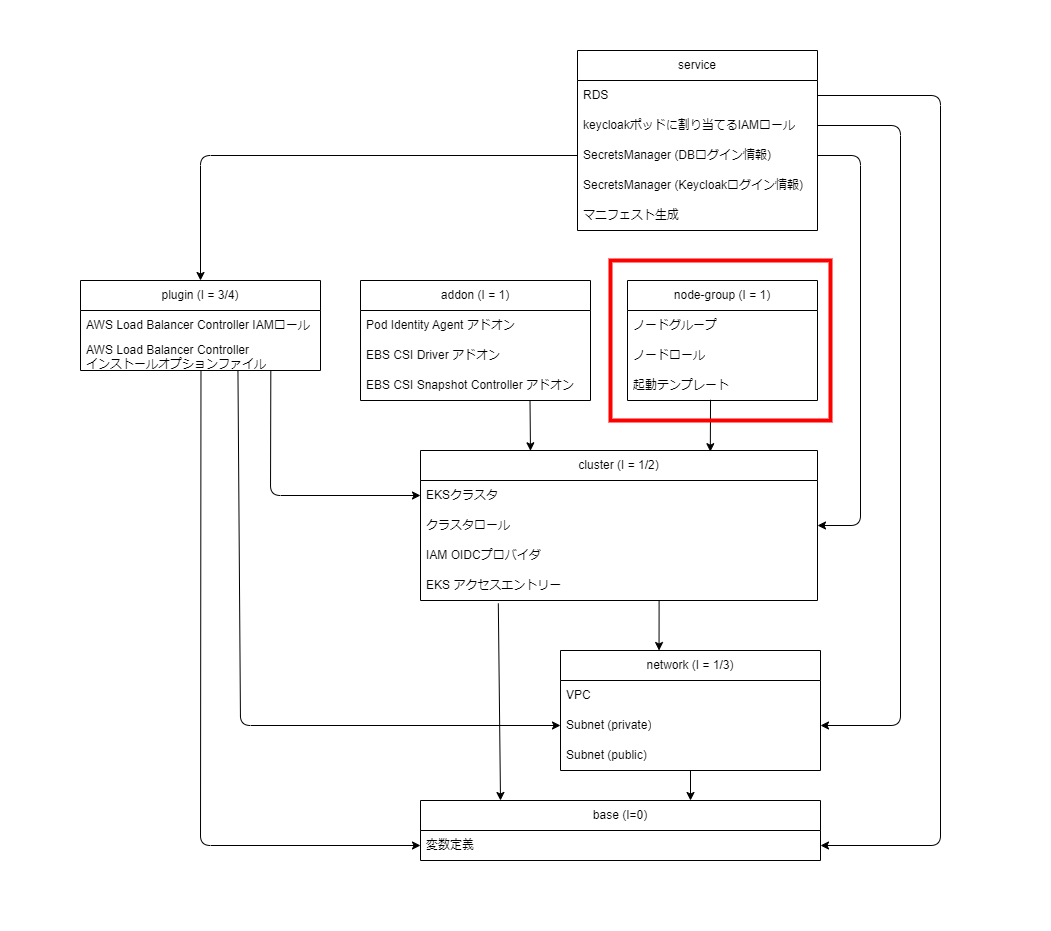

The diagram above was exported from draw.io. Its source (the exported page's mxGraphModel, read from the mxfile embedded in the PNG):
<mxGraphModel dx="877" dy="1031" grid="1" gridSize="10" guides="1" tooltips="1" connect="1" arrows="1" fold="1" page="1" pageScale="1" pageWidth="827" pageHeight="1169" math="0" shadow="0">
  <root>
    <mxCell id="0" />
    <mxCell id="1" parent="0" />
    <mxCell id="73" value="" style="rounded=0;whiteSpace=wrap;html=1;strokeColor=none;" parent="1" vertex="1">
      <mxGeometry x="310" y="100" width="1050" height="930" as="geometry" />
    </mxCell>
    <mxCell id="51" style="edgeStyle=none;html=1;exitX=0.601;exitY=1.006;exitDx=0;exitDy=0;entryX=0.379;entryY=0;entryDx=0;entryDy=0;exitPerimeter=0;entryPerimeter=0;" parent="1" source="35" target="10" edge="1">
      <mxGeometry relative="1" as="geometry" />
    </mxCell>
    <mxCell id="61" style="edgeStyle=none;html=1;exitX=0.196;exitY=1.097;exitDx=0;exitDy=0;exitPerimeter=0;" parent="1" source="35" edge="1">
      <mxGeometry relative="1" as="geometry">
        <mxPoint x="810" y="900" as="targetPoint" />
      </mxGeometry>
    </mxCell>
    <mxCell id="6" value="cluster (I = 1/2)" style="swimlane;fontStyle=0;childLayout=stackLayout;horizontal=1;startSize=30;horizontalStack=0;resizeParent=1;resizeParentMax=0;resizeLast=0;collapsible=1;marginBottom=0;whiteSpace=wrap;html=1;" parent="1" vertex="1">
      <mxGeometry x="730" y="550" width="397" height="150" as="geometry" />
    </mxCell>
    <mxCell id="7" value="EKSクラスタ" style="text;strokeColor=none;fillColor=none;align=left;verticalAlign=middle;spacingLeft=4;spacingRight=4;overflow=hidden;points=[[0,0.5],[1,0.5]];portConstraint=eastwest;rotatable=0;whiteSpace=wrap;html=1;" parent="6" vertex="1">
      <mxGeometry y="30" width="397" height="30" as="geometry" />
    </mxCell>
    <mxCell id="42" value="クラスタロール" style="text;strokeColor=none;fillColor=none;align=left;verticalAlign=middle;spacingLeft=4;spacingRight=4;overflow=hidden;points=[[0,0.5],[1,0.5]];portConstraint=eastwest;rotatable=0;whiteSpace=wrap;html=1;" parent="6" vertex="1">
      <mxGeometry y="60" width="397" height="30" as="geometry" />
    </mxCell>
    <mxCell id="9" value="IAM OIDCプロバイダ" style="text;strokeColor=none;fillColor=none;align=left;verticalAlign=middle;spacingLeft=4;spacingRight=4;overflow=hidden;points=[[0,0.5],[1,0.5]];portConstraint=eastwest;rotatable=0;whiteSpace=wrap;html=1;" parent="6" vertex="1">
      <mxGeometry y="90" width="397" height="30" as="geometry" />
    </mxCell>
    <mxCell id="35" value="EKS アクセスエントリー" style="text;strokeColor=none;fillColor=none;align=left;verticalAlign=middle;spacingLeft=4;spacingRight=4;overflow=hidden;points=[[0,0.5],[1,0.5]];portConstraint=eastwest;rotatable=0;whiteSpace=wrap;html=1;" parent="6" vertex="1">
      <mxGeometry y="120" width="397" height="30" as="geometry" />
    </mxCell>
    <mxCell id="49" style="edgeStyle=none;html=1;exitX=0.5;exitY=1;exitDx=0;exitDy=0;" parent="1" source="10" edge="1">
      <mxGeometry relative="1" as="geometry">
        <mxPoint x="1000" y="900" as="targetPoint" />
      </mxGeometry>
    </mxCell>
    <mxCell id="10" value="network (I = 1/3)" style="swimlane;fontStyle=0;childLayout=stackLayout;horizontal=1;startSize=30;horizontalStack=0;resizeParent=1;resizeParentMax=0;resizeLast=0;collapsible=1;marginBottom=0;whiteSpace=wrap;html=1;" parent="1" vertex="1">
      <mxGeometry x="870" y="750" width="260" height="120" as="geometry" />
    </mxCell>
    <mxCell id="11" value="VPC" style="text;strokeColor=none;fillColor=none;align=left;verticalAlign=middle;spacingLeft=4;spacingRight=4;overflow=hidden;points=[[0,0.5],[1,0.5]];portConstraint=eastwest;rotatable=0;whiteSpace=wrap;html=1;" parent="10" vertex="1">
      <mxGeometry y="30" width="260" height="30" as="geometry" />
    </mxCell>
    <mxCell id="12" value="Subnet (private)" style="text;strokeColor=none;fillColor=none;align=left;verticalAlign=middle;spacingLeft=4;spacingRight=4;overflow=hidden;points=[[0,0.5],[1,0.5]];portConstraint=eastwest;rotatable=0;whiteSpace=wrap;html=1;" parent="10" vertex="1">
      <mxGeometry y="60" width="260" height="30" as="geometry" />
    </mxCell>
    <mxCell id="13" value="Subnet (public)" style="text;strokeColor=none;fillColor=none;align=left;verticalAlign=middle;spacingLeft=4;spacingRight=4;overflow=hidden;points=[[0,0.5],[1,0.5]];portConstraint=eastwest;rotatable=0;whiteSpace=wrap;html=1;" parent="10" vertex="1">
      <mxGeometry y="90" width="260" height="30" as="geometry" />
    </mxCell>
    <mxCell id="71" style="edgeStyle=none;html=1;entryX=0.73;entryY=0.008;entryDx=0;entryDy=0;exitX=0.437;exitY=0.976;exitDx=0;exitDy=0;exitPerimeter=0;entryPerimeter=0;" parent="1" source="41" target="6" edge="1">
      <mxGeometry relative="1" as="geometry">
        <mxPoint x="1030" y="500" as="sourcePoint" />
      </mxGeometry>
    </mxCell>
    <mxCell id="14" value="node-group (I = 1)" style="swimlane;fontStyle=0;childLayout=stackLayout;horizontal=1;startSize=30;horizontalStack=0;resizeParent=1;resizeParentMax=0;resizeLast=0;collapsible=1;marginBottom=0;whiteSpace=wrap;html=1;" parent="1" vertex="1">
      <mxGeometry x="937" y="380" width="190" height="120" as="geometry" />
    </mxCell>
    <mxCell id="15" value="ノードグループ" style="text;strokeColor=none;fillColor=none;align=left;verticalAlign=middle;spacingLeft=4;spacingRight=4;overflow=hidden;points=[[0,0.5],[1,0.5]];portConstraint=eastwest;rotatable=0;whiteSpace=wrap;html=1;" parent="14" vertex="1">
      <mxGeometry y="30" width="190" height="30" as="geometry" />
    </mxCell>
    <mxCell id="17" value="ノードロール" style="text;strokeColor=none;fillColor=none;align=left;verticalAlign=middle;spacingLeft=4;spacingRight=4;overflow=hidden;points=[[0,0.5],[1,0.5]];portConstraint=eastwest;rotatable=0;whiteSpace=wrap;html=1;" parent="14" vertex="1">
      <mxGeometry y="60" width="190" height="30" as="geometry" />
    </mxCell>
    <mxCell id="41" value="起動テンプレート" style="text;strokeColor=none;fillColor=none;align=left;verticalAlign=middle;spacingLeft=4;spacingRight=4;overflow=hidden;points=[[0,0.5],[1,0.5]];portConstraint=eastwest;rotatable=0;whiteSpace=wrap;html=1;" parent="14" vertex="1">
      <mxGeometry y="90" width="190" height="30" as="geometry" />
    </mxCell>
    <mxCell id="72" style="edgeStyle=none;html=1;exitX=0.737;exitY=1.004;exitDx=0;exitDy=0;entryX=0.277;entryY=0.002;entryDx=0;entryDy=0;entryPerimeter=0;exitPerimeter=0;" parent="1" source="21" target="6" edge="1">
      <mxGeometry relative="1" as="geometry" />
    </mxCell>
    <mxCell id="18" value="addon (I = 1)" style="swimlane;fontStyle=0;childLayout=stackLayout;horizontal=1;startSize=30;horizontalStack=0;resizeParent=1;resizeParentMax=0;resizeLast=0;collapsible=1;marginBottom=0;whiteSpace=wrap;html=1;" parent="1" vertex="1">
      <mxGeometry x="670" y="380" width="230" height="120" as="geometry" />
    </mxCell>
    <mxCell id="19" value="Pod Identity Agent アドオン" style="text;strokeColor=none;fillColor=none;align=left;verticalAlign=middle;spacingLeft=4;spacingRight=4;overflow=hidden;points=[[0,0.5],[1,0.5]];portConstraint=eastwest;rotatable=0;whiteSpace=wrap;html=1;" parent="18" vertex="1">
      <mxGeometry y="30" width="230" height="30" as="geometry" />
    </mxCell>
    <mxCell id="20" value="EBS CSI Driver アドオン" style="text;strokeColor=none;fillColor=none;align=left;verticalAlign=middle;spacingLeft=4;spacingRight=4;overflow=hidden;points=[[0,0.5],[1,0.5]];portConstraint=eastwest;rotatable=0;whiteSpace=wrap;html=1;" parent="18" vertex="1">
      <mxGeometry y="60" width="230" height="30" as="geometry" />
    </mxCell>
    <mxCell id="21" value="EBS CSI Snapshot Controller アドオン" style="text;strokeColor=none;fillColor=none;align=left;verticalAlign=middle;spacingLeft=4;spacingRight=4;overflow=hidden;points=[[0,0.5],[1,0.5]];portConstraint=eastwest;rotatable=0;whiteSpace=wrap;html=1;" parent="18" vertex="1">
      <mxGeometry y="90" width="230" height="30" as="geometry" />
    </mxCell>
    <mxCell id="57" style="edgeStyle=none;html=1;entryX=0;entryY=0.5;entryDx=0;entryDy=0;exitX=0.793;exitY=1.002;exitDx=0;exitDy=0;exitPerimeter=0;" parent="1" source="47" target="7" edge="1">
      <mxGeometry relative="1" as="geometry">
        <mxPoint x="510" y="470" as="sourcePoint" />
        <Array as="points">
          <mxPoint x="580" y="595" />
        </Array>
      </mxGeometry>
    </mxCell>
    <mxCell id="68" style="edgeStyle=none;html=1;exitX=0.502;exitY=1.01;exitDx=0;exitDy=0;entryX=0;entryY=0.5;entryDx=0;entryDy=0;exitPerimeter=0;" parent="1" source="47" target="38" edge="1">
      <mxGeometry relative="1" as="geometry">
        <mxPoint x="590" y="959.9999999999998" as="targetPoint" />
        <Array as="points">
          <mxPoint x="510" y="945" />
        </Array>
      </mxGeometry>
    </mxCell>
    <mxCell id="69" style="edgeStyle=none;html=1;exitX=0.656;exitY=0.984;exitDx=0;exitDy=0;entryX=0;entryY=0.5;entryDx=0;entryDy=0;exitPerimeter=0;" parent="1" source="47" target="12" edge="1">
      <mxGeometry relative="1" as="geometry">
        <Array as="points">
          <mxPoint x="550" y="825" />
        </Array>
      </mxGeometry>
    </mxCell>
    <mxCell id="22" value="plugin (I = 3/4)" style="swimlane;fontStyle=0;childLayout=stackLayout;horizontal=1;startSize=30;horizontalStack=0;resizeParent=1;resizeParentMax=0;resizeLast=0;collapsible=1;marginBottom=0;whiteSpace=wrap;html=1;" parent="1" vertex="1">
      <mxGeometry x="390" y="380" width="240" height="90" as="geometry" />
    </mxCell>
    <mxCell id="23" value="AWS Load Balancer Controller IAMロール" style="text;strokeColor=none;fillColor=none;align=left;verticalAlign=middle;spacingLeft=4;spacingRight=4;overflow=hidden;points=[[0,0.5],[1,0.5]];portConstraint=eastwest;rotatable=0;whiteSpace=wrap;html=1;" parent="22" vertex="1">
      <mxGeometry y="30" width="240" height="30" as="geometry" />
    </mxCell>
    <mxCell id="47" value="AWS Load Balancer Controller &lt;br&gt;インストールオプションファイル" style="text;strokeColor=none;fillColor=none;align=left;verticalAlign=middle;spacingLeft=4;spacingRight=4;overflow=hidden;points=[[0,0.5],[1,0.5]];portConstraint=eastwest;rotatable=0;whiteSpace=wrap;html=1;" parent="22" vertex="1">
      <mxGeometry y="60" width="240" height="30" as="geometry" />
    </mxCell>
    <mxCell id="64" style="edgeStyle=none;html=1;exitX=0;exitY=0.5;exitDx=0;exitDy=0;entryX=0.5;entryY=0;entryDx=0;entryDy=0;" parent="1" source="29" target="22" edge="1">
      <mxGeometry relative="1" as="geometry">
        <Array as="points">
          <mxPoint x="510" y="255" />
        </Array>
      </mxGeometry>
    </mxCell>
    <mxCell id="26" value="service" style="swimlane;fontStyle=0;childLayout=stackLayout;horizontal=1;startSize=30;horizontalStack=0;resizeParent=1;resizeParentMax=0;resizeLast=0;collapsible=1;marginBottom=0;whiteSpace=wrap;html=1;" parent="1" vertex="1">
      <mxGeometry x="887" y="150" width="240" height="180" as="geometry" />
    </mxCell>
    <mxCell id="27" value="RDS" style="text;strokeColor=none;fillColor=none;align=left;verticalAlign=middle;spacingLeft=4;spacingRight=4;overflow=hidden;points=[[0,0.5],[1,0.5]];portConstraint=eastwest;rotatable=0;whiteSpace=wrap;html=1;" parent="26" vertex="1">
      <mxGeometry y="30" width="240" height="30" as="geometry" />
    </mxCell>
    <mxCell id="28" value="keycloakポッドに割り当てるIAMロール" style="text;strokeColor=none;fillColor=none;align=left;verticalAlign=middle;spacingLeft=4;spacingRight=4;overflow=hidden;points=[[0,0.5],[1,0.5]];portConstraint=eastwest;rotatable=0;whiteSpace=wrap;html=1;" parent="26" vertex="1">
      <mxGeometry y="60" width="240" height="30" as="geometry" />
    </mxCell>
    <mxCell id="29" value="SecretsManager (DBログイン情報)" style="text;strokeColor=none;fillColor=none;align=left;verticalAlign=middle;spacingLeft=4;spacingRight=4;overflow=hidden;points=[[0,0.5],[1,0.5]];portConstraint=eastwest;rotatable=0;whiteSpace=wrap;html=1;" parent="26" vertex="1">
      <mxGeometry y="90" width="240" height="30" as="geometry" />
    </mxCell>
    <mxCell id="43" value="SecretsManager (Keycloakログイン情報)" style="text;strokeColor=none;fillColor=none;align=left;verticalAlign=middle;spacingLeft=4;spacingRight=4;overflow=hidden;points=[[0,0.5],[1,0.5]];portConstraint=eastwest;rotatable=0;whiteSpace=wrap;html=1;" parent="26" vertex="1">
      <mxGeometry y="120" width="240" height="30" as="geometry" />
    </mxCell>
    <mxCell id="44" value="マニフェスト生成" style="text;strokeColor=none;fillColor=none;align=left;verticalAlign=middle;spacingLeft=4;spacingRight=4;overflow=hidden;points=[[0,0.5],[1,0.5]];portConstraint=eastwest;rotatable=0;whiteSpace=wrap;html=1;" parent="26" vertex="1">
      <mxGeometry y="150" width="240" height="30" as="geometry" />
    </mxCell>
    <mxCell id="37" value="base (I=0)" style="swimlane;fontStyle=0;childLayout=stackLayout;horizontal=1;startSize=30;horizontalStack=0;resizeParent=1;resizeParentMax=0;resizeLast=0;collapsible=1;marginBottom=0;whiteSpace=wrap;html=1;" parent="1" vertex="1">
      <mxGeometry x="730" y="900" width="400" height="60" as="geometry" />
    </mxCell>
    <mxCell id="38" value="変数定義" style="text;strokeColor=none;fillColor=none;align=left;verticalAlign=middle;spacingLeft=4;spacingRight=4;overflow=hidden;points=[[0,0.5],[1,0.5]];portConstraint=eastwest;rotatable=0;whiteSpace=wrap;html=1;" parent="37" vertex="1">
      <mxGeometry y="30" width="400" height="30" as="geometry" />
    </mxCell>
    <mxCell id="66" style="edgeStyle=none;html=1;exitX=1;exitY=0.5;exitDx=0;exitDy=0;entryX=1;entryY=0.5;entryDx=0;entryDy=0;" parent="1" source="27" target="38" edge="1">
      <mxGeometry relative="1" as="geometry">
        <Array as="points">
          <mxPoint x="1250" y="195" />
          <mxPoint x="1250" y="945" />
        </Array>
      </mxGeometry>
    </mxCell>
    <mxCell id="67" style="edgeStyle=none;html=1;exitX=1;exitY=0.5;exitDx=0;exitDy=0;entryX=1;entryY=0.5;entryDx=0;entryDy=0;" parent="1" source="28" target="12" edge="1">
      <mxGeometry relative="1" as="geometry">
        <Array as="points">
          <mxPoint x="1210" y="225" />
          <mxPoint x="1210" y="825" />
        </Array>
      </mxGeometry>
    </mxCell>
    <mxCell id="70" style="edgeStyle=none;html=1;exitX=1;exitY=0.5;exitDx=0;exitDy=0;entryX=1;entryY=0.5;entryDx=0;entryDy=0;" parent="1" source="29" target="42" edge="1">
      <mxGeometry relative="1" as="geometry">
        <Array as="points">
          <mxPoint x="1170" y="255" />
          <mxPoint x="1170" y="625" />
        </Array>
      </mxGeometry>
    </mxCell>
    <mxCell id="74" value="" style="rounded=0;whiteSpace=wrap;html=1;fillColor=none;strokeColor=#FF0000;strokeWidth=4;" vertex="1" parent="1">
      <mxGeometry x="920" y="360" width="220" height="160" as="geometry" />
    </mxCell>
  </root>
</mxGraphModel>